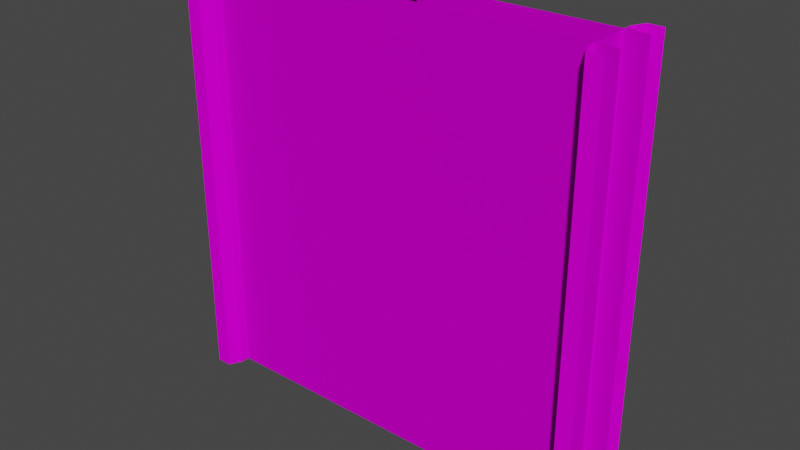 # Source: door_backup.blend  (saved by Blender 3.2.14; exported with 4.5.12 LTS)
import bpy
from mathutils import Matrix  # noqa: F401  (used for matrix-valued properties, if any)

bpy.ops.wm.read_factory_settings(use_empty=True)
scene = bpy.context.scene
scene.name = 'Scene'

# ---- collections
col_collection = bpy.data.collections.new('Collection'); scene.collection.children.link(col_collection)

# ---- images (referenced by path relative to the original .blend; pixels are not part of the script)
import os
ASSET_DIR = os.environ.get("B2B_ASSET_DIR", "")  # directory of the original .blend (textures are referenced by path, not embedded)
HERE = os.path.dirname(os.path.abspath(__file__))  # packed textures are extracted next to this script under _unpacked/

def load_image(name, relpath, width, height, colorspace="sRGB"):
    """Load a texture the original file referenced (path relative to the .blend, or extracted next to this script)."""
    p = next((c for c in (os.path.join(HERE, relpath), os.path.join(ASSET_DIR, relpath)) if relpath and os.path.exists(c)), "")
    if p:
        img = bpy.data.images.load(p, check_existing=True)
        img.name = name
    else:  # same state as the original file: an image datablock whose file is absent (Cycles renders it pink)
        img = bpy.data.images.new(name, width, height)
        img.source = "FILE"
        img.filepath = "//" + (relpath or name)
    img.colorspace_settings.name = colorspace
    return img
img_door_png = load_image('door.png', 'door.png', 1024, 1024, 'sRGB')
img_concrete_png = load_image('concrete.png', 'concrete.png', 1024, 1024, 'sRGB')

# ---- materials (node trees are filled in below, after node groups)
mat_door = bpy.data.materials.new('Door')
mat_door.alpha_threshold = 0.0
mat_door.use_transparent_shadow = False
mat_door.line_color = (0.0, 0.0, 0.0, 1.0)
mat_concrete = bpy.data.materials.new('Concrete')
mat_concrete.use_transparent_shadow = False

# ---- material node trees
mat_door.use_nodes = True; mat_door.node_tree.nodes.clear()
_N = mat_door.node_tree.nodes; _L = mat_door.node_tree.links
n0 = _N.new('ShaderNodeOutputMaterial'); n0.name = 'Material Output'; n0.location = (300, 300)
n1 = _N.new('ShaderNodeBsdfPrincipled'); n1.name = 'Principled BSDF'; n1.location = (10, 300)
n1.distribution = 'GGX'
n1.subsurface_method = 'RANDOM_WALK_SKIN'
n1.inputs[1].default_value = 0.5512
n1.inputs[2].default_value = 0.9921
n1.inputs[3].default_value = 1.45
n1.inputs[13].default_value = 0.0
n1.inputs[27].default_value = (0.0, 0.0, 0.0, 1.0)
n1.inputs[28].default_value = 1.0
n2 = _N.new('ShaderNodeTexImage'); n2.name = 'Image Texture'; n2.location = (-280, 280)
n2.image = img_door_png
_L.new(n1.outputs[0], n0.inputs[0])
_L.new(n2.outputs[0], n1.inputs[0])
n0.is_active_output = True
mat_concrete.use_nodes = True; mat_concrete.node_tree.nodes.clear()
_N = mat_concrete.node_tree.nodes; _L = mat_concrete.node_tree.links
n0 = _N.new('ShaderNodeBsdfPrincipled'); n0.name = 'Principled BSDF'; n0.location = (10, 300)
n0.distribution = 'GGX'
n0.subsurface_method = 'RANDOM_WALK_SKIN'
n0.inputs[1].default_value = 0.1811
n0.inputs[2].default_value = 1.0
n0.inputs[3].default_value = 1.45
n0.inputs[13].default_value = 0.0
n0.inputs[27].default_value = (0.0, 0.0, 0.0, 1.0)
n0.inputs[28].default_value = 1.0
n1 = _N.new('ShaderNodeOutputMaterial'); n1.name = 'Material Output'; n1.location = (300, 300)
n2 = _N.new('ShaderNodeTexImage'); n2.name = 'Image Texture'; n2.location = (-280, 280)
n2.image = img_concrete_png
_L.new(n0.outputs[0], n1.inputs[0])
_L.new(n2.outputs[0], n0.inputs[0])
n1.is_active_output = True

# ---- world
world_world = bpy.data.worlds.new('World'); scene.world = world_world
world_world.use_nodes = True; world_world.node_tree.nodes.clear()
_N = world_world.node_tree.nodes; _L = world_world.node_tree.links
n0 = _N.new('ShaderNodeOutputWorld'); n0.name = 'World Output'; n0.location = (300, 300)
n1 = _N.new('ShaderNodeBackground'); n1.name = 'Background'; n1.location = (10, 300)
n1.inputs[0].default_value = (0.05088, 0.05088, 0.05088, 1.0)
_L.new(n1.outputs[0], n0.inputs[0])
n0.is_active_output = True
world_world.color = (0.05088, 0.05088, 0.05088)
world_world.use_sun_shadow = False
world_world.sun_shadow_jitter_overblur = 0.0

# ---- meshes
me_cube_001 = bpy.data.meshes.new('Cube.001')
me_cube_001.from_pydata([(-1.0, -0.1, -1.0), (-1.0, -0.1, 1.0), (-1.0, 0.1, -1.0), (-1.0, 0.1, 1.0), (0.0, -0.1, -1.0), (0.0, -0.1, 1.0), (0.0, 0.1, -1.0), (0.0, 0.1, 1.0), (0.0, -0.1, -1.0), (0.0, -0.1, 1.0), (0.0, 0.1, -1.0), (0.0, 0.1, 1.0), (1.0, -0.1, -1.0), (1.0, -0.1, 1.0), (1.0, 0.1, -1.0), (1.0, 0.1, 1.0)], [], [(2, 3, 7, 6), (6, 7, 5, 4), (4, 5, 1, 0), (8, 9, 11, 10), (10, 11, 15, 14), (12, 13, 9, 8)])
_uv = me_cube_001.uv_layers.new(name='UVMap')
_uv.uv.foreach_set('vector', [0.5, 0.03125, 0.5, 0.875, 0.08159, 0.875, 0.08159, 0.03125, 0.7929, 0.0, 0.7929, 0.5, 0.751, 0.5, 0.751, 0.0, 0.9092, 0.03125, 0.9092, 0.875, 0.498, 0.875, 0.498, 0.03125, 0.751, 0.0, 0.751, 0.5, 0.7092, 0.5, 0.7092, 0.0, 0.9063, 0.03125, 0.9063, 0.875, 0.5, 0.875, 0.5, 0.03125, 0.498, 0.03125, 0.498, 0.875, 0.08689, 0.875, 0.08689, 0.03125])
me_cube_001.materials.append(mat_door)
me_cube_001.update()
me_cube_004 = bpy.data.meshes.new('Cube.004')
me_cube_004.from_pydata([(-1.0, -0.2, -1.0), (-1.0, -0.2, 1.0), (-1.0, 0.2, -1.0), (-1.0, 0.2, 1.0), (-0.93, -0.2, -1.0), (-0.93, -0.2, 1.0), (-0.93, 0.2, -1.0), (-0.93, 0.2, 1.0), (-0.9, -0.14, -1.0), (-0.9, 0.14, -1.0), (-0.9, 0.14, 1.0), (-0.9, -0.14, 1.0), (1.0, -0.2, -1.0), (1.0, -0.2, 1.0), (1.0, 0.2, -1.0), (1.0, 0.2, 1.0), (0.93, -0.2, -1.0), (0.93, -0.2, 1.0), (0.93, 0.2, -1.0), (0.93, 0.2, 1.0), (0.9, -0.14, -1.0), (0.9, 0.14, -1.0), (0.9, 0.14, 1.0), (0.9, -0.14, 1.0)], [], [(16, 12, 13, 17), (2, 3, 7, 6), (8, 11, 5, 4), (4, 5, 1, 0), (20, 16, 17, 23), (14, 18, 19, 15), (6, 7, 10, 9), (9, 10, 11, 8), (18, 21, 22, 19), (21, 20, 23, 22)])
_uv = me_cube_004.uv_layers.new(name='UVMap')
_uv.uv.foreach_set('vector', [0.27, 0.0, 0.235, 0.0, 0.235, 1.0, 0.27, 1.0, 0.27, 0.0, 0.27, 1.0, 0.235, 1.0, 0.235, 0.0, 0.03, 0.0, 0.03, 1.0, 0.0, 1.0, 8.941e-08, 0.0, 0.235, 0.0, 0.235, 1.0, 0.2, 1.0, 0.2, 0.0, 0.03, 0.0, 8.941e-08, 0.0, 0.0, 1.0, 0.03, 1.0, 0.235, 0.0, 0.2, 0.0, 0.2, 1.0, 0.235, 1.0, 0.2, 0.0, 0.2, 1.0, 0.17, 1.0, 0.17, 0.0, 0.17, 0.0, 0.17, 1.0, 0.03, 1.0, 0.03, 0.0, 0.2, 0.0, 0.17, 0.0, 0.17, 1.0, 0.2, 1.0, 0.17, 0.0, 0.03, 0.0, 0.03, 1.0, 0.17, 1.0])
me_cube_004.materials.append(mat_concrete)
me_cube_004.update()
arm_armature = bpy.data.armatures.new('Armature')  # bones are not reproduced

# ---- objects
ob_door = bpy.data.objects.new('Door', me_cube_001)
ob_guard = bpy.data.objects.new('Guard', me_cube_004)
ob_armature = bpy.data.objects.new('Armature', arm_armature)

# ---- transforms, parenting, visibility, modifiers, constraints
ob_door.parent = ob_armature
ob_door.location = (0.0, 0.0, 0.0)
_vg = ob_door.vertex_groups.new(name='LeftDoor')
_vg.add([0, 1, 2, 3, 4, 5, 6, 7], 1.0, 'REPLACE')
_vg = ob_door.vertex_groups.new(name='RightDoor')
_vg.add([8, 9, 10, 11, 12, 13, 14, 15], 1.0, 'REPLACE')
_m = ob_door.modifiers.new('Armature', 'ARMATURE')
_m.object = ob_armature
ob_guard.location = (0.0, 0.0, 0.0)
ob_armature.location = (0.0, 0.0, 0.0)

# ---- collection membership
col_collection.objects.link(ob_door)
col_collection.objects.link(ob_guard)
col_collection.objects.link(ob_armature)

# ---- scene / render settings (as saved in the file)
scene.frame_start = 1; scene.frame_end = 250; scene.frame_set(143)
scene.render.engine = 'BLENDER_EEVEE_NEXT'
scene.cycles.sampling_pattern = 'TABULATED_SOBOL'
scene.cycles.use_light_tree = False
scene.view_settings.view_transform = 'Filmic'
bpy.context.view_layer.update()

# ---- added for rendering (the .blend has no active camera and no usable light): camera, sun
cam_auto = bpy.data.cameras.new('AutoCamera')
cam_auto.lens = 50.0
cam_auto.sensor_width = 36.0
cam_auto.clip_end = 1000.0
ob_auto_camera = bpy.data.objects.new('AutoCamera', cam_auto)
scene.collection.objects.link(ob_auto_camera)
ob_auto_camera.location = (2.64297, -3.17156, 2.11438)
ob_auto_camera.rotation_euler = (1.09748, -7.21219e-08, 0.694738)
scene.camera = ob_auto_camera
light_auto_sun = bpy.data.lights.new('AutoSun', 'SUN')
light_auto_sun.energy = 3.0
light_auto_sun.angle = 0.0523599
ob_auto_sun = bpy.data.objects.new('AutoSun', light_auto_sun)
scene.collection.objects.link(ob_auto_sun)
ob_auto_sun.rotation_euler = (0.872665, 0.174533, 0.523599)
bpy.context.view_layer.update()
